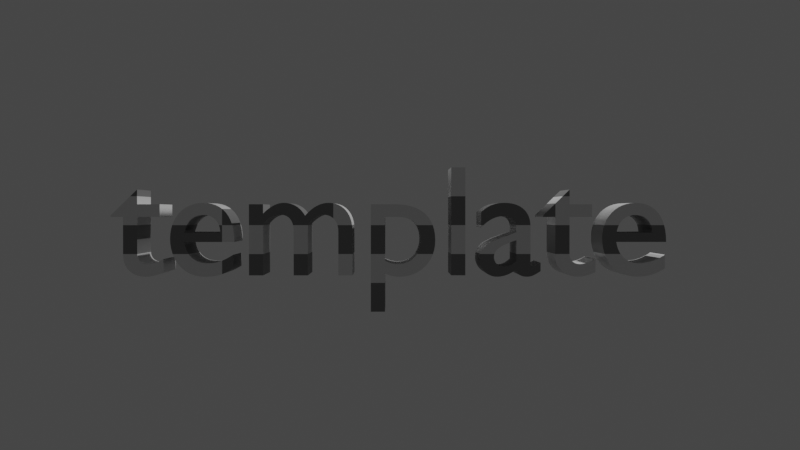 # Source: scene1.blend  (saved by Blender 3.6.13; exported with 4.5.12 LTS)
import bpy
from mathutils import Matrix  # noqa: F401  (used for matrix-valued properties, if any)

bpy.ops.wm.read_factory_settings(use_empty=True)
scene = bpy.context.scene
scene.name = 'Scene'

# ---- collections
col_collection = bpy.data.collections.new('Collection'); scene.collection.children.link(col_collection)

# ---- materials (node trees are filled in below, after node groups)
mat_material_001 = bpy.data.materials.new('Material.001')
mat_material_001.use_transparent_shadow = False

# ---- material node trees
mat_material_001.use_nodes = True; mat_material_001.node_tree.nodes.clear()
_N = mat_material_001.node_tree.nodes; _L = mat_material_001.node_tree.links
n0 = _N.new('ShaderNodeTexChecker'); n0.name = 'Checker Texture'; n0.location = (-252, 248)
n1 = _N.new('ShaderNodeBsdfPrincipled'); n1.name = 'Principled BSDF'; n1.location = (103, 301)
n1.distribution = 'GGX'
n1.subsurface_method = 'RANDOM_WALK_SKIN'
n1.inputs[3].default_value = 1.45
n1.inputs[27].default_value = (0.0, 0.0, 0.0, 1.0)
n1.inputs[28].default_value = 1.0
n2 = _N.new('ShaderNodeOutputMaterial'); n2.name = 'Material Output'; n2.location = (513, 285)
_L.new(n1.outputs[0], n2.inputs[0])
_L.new(n0.outputs[0], n1.inputs[0])
n2.is_active_output = True

# ---- world
world_world = bpy.data.worlds.new('World'); scene.world = world_world
world_world.use_nodes = True; world_world.node_tree.nodes.clear()
_N = world_world.node_tree.nodes; _L = world_world.node_tree.links
n0 = _N.new('ShaderNodeOutputWorld'); n0.name = 'World Output'; n0.location = (300, 300)
n1 = _N.new('ShaderNodeBackground'); n1.name = 'Background'; n1.location = (10, 300)
n1.inputs[0].default_value = (0.05088, 0.05088, 0.05088, 1.0)
_L.new(n1.outputs[0], n0.inputs[0])
n0.is_active_output = True
world_world.color = (0.05088, 0.05088, 0.05088)
world_world.use_sun_shadow = False
world_world.sun_shadow_jitter_overblur = 0.0

# ---- cameras
cam_camera_002 = bpy.data.cameras.new('Camera.002')

# ---- lights
light_light = bpy.data.lights.new('Light', 'POINT')
light_light.transmission_factor = 0.0
light_light.energy = 1000.0
light_light.shadow_soft_size = 0.1
light_light.shadow_maximum_resolution = 0.006
light_light.use_absolute_resolution = True

# ---- curves / text
txt_text = bpy.data.curves.new('Text', 'FONT')
txt_text.dimensions = '2D'
txt_text.body = 'template'
txt_text.materials.append(mat_material_001)
txt_text.extrude = 0.2
txt_text.align_x = 'CENTER'

# ---- objects
ob_light = bpy.data.objects.new('Light', light_light)
ob_text = bpy.data.objects.new('text', txt_text)
ob_camera = bpy.data.objects.new('Camera', cam_camera_002)

# ---- transforms, parenting, visibility, modifiers, constraints
ob_light.location = (4.076, 1.005, 5.904)
ob_light.rotation_euler = (0.6503, 0.05522, 1.866)
ob_light.lock_rotations_4d = False
ob_light.empty_display_type = 'ARROWS'
ob_light.color = (0.0, 0.0, 0.0, 0.0)
ob_light.lineart.crease_threshold = 0.0
ob_text.location = (0.0, 0.0, 0.0)
ob_text.rotation_euler = (1.571, 0.0, 0.0)
ob_text.show_wire = True
ob_camera.location = (0.00472, -7.216, 0.3938)
ob_camera.rotation_euler = (1.56, 5.729e-07, -0.006981)

# ---- collection membership
col_collection.objects.link(ob_light)
col_collection.objects.link(ob_text)
col_collection.objects.link(ob_camera)

# ---- scene / render settings (as saved in the file)
scene.camera = ob_camera
scene.frame_start = 1; scene.frame_end = 60; scene.frame_set(47)
scene.render.engine = 'BLENDER_EEVEE_NEXT'
scene.cycles.sampling_pattern = 'TABULATED_SOBOL'
scene.view_settings.view_transform = 'Filmic'
bpy.context.view_layer.update()

